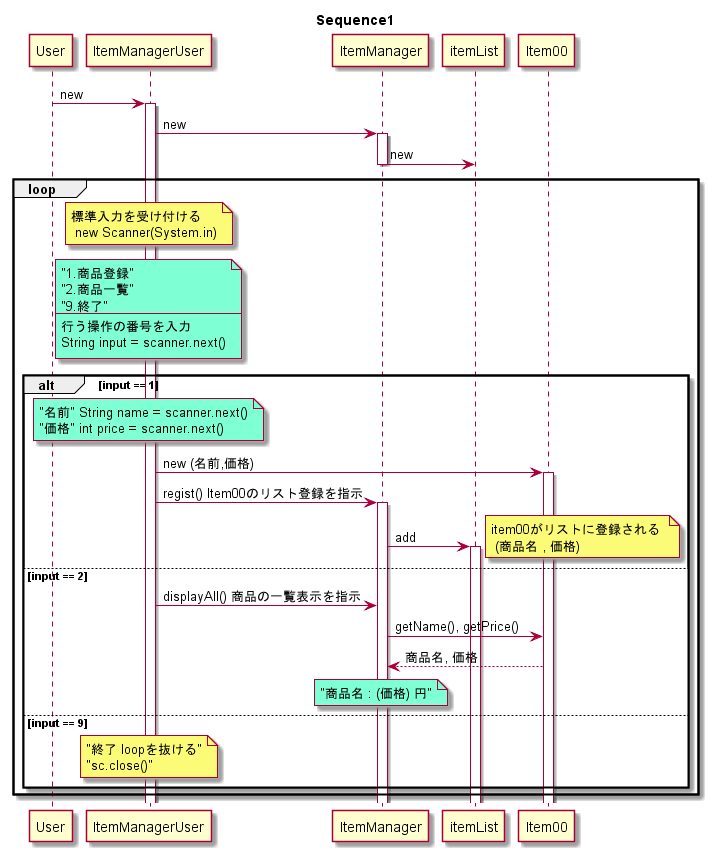

The diagram above was rendered by PlantUML. Its source (embedded in the PNG):
@startuml
title Sequence1
participant User

User -> ItemManagerUser : new
activate ItemManagerUser

ItemManagerUser -> ItemManager : new
activate ItemManager

ItemManager -> itemList : new
deactivate ItemManager

loop

note over ItemManagerUser : 標準入力を受け付ける \n new Scanner(System.in)
note over ItemManagerUser #Aquamarine
"1.商品登録"
"2.商品一覧"
"9.終了"
---
行う操作の番号を入力
String input = scanner.next()
end note

alt input == 1

note over ItemManagerUser #Aquamarine
"名前" String name = scanner.next()
"価格" int price = scanner.next()
end note

ItemManagerUser -> Item00 : new (名前,価格)
activate Item00
ItemManagerUser -> ItemManager : regist() Item00のリスト登録を指示
activate ItemManager
ItemManager -> itemList : add
activate itemList
note right : item00がリストに登録される \n (商品名 , 価格)

else input == 2

ItemManagerUser -> ItemManager : displayAll() 商品の一覧表示を指示
ItemManager -> Item00 : getName(), getPrice()
ItemManager <-- Item00 : 商品名, 価格

note over ItemManager #Aquamarine
"商品名 : (価格) 円"
end note

else input == 9

note over ItemManagerUser
"終了 loopを抜ける"
"sc.close()"
end note

end alt

end loop

@enduml